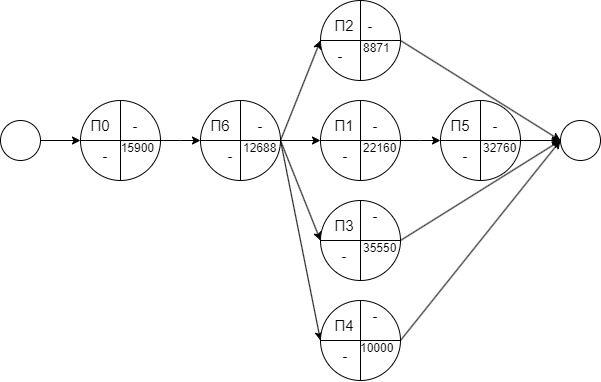

The diagram above was exported from draw.io. Its source (the exported page's mxGraphModel, read from the mxfile embedded in the PNG):
<mxGraphModel dx="796" dy="451" grid="1" gridSize="10" guides="1" tooltips="1" connect="1" arrows="1" fold="1" page="1" pageScale="1" pageWidth="827" pageHeight="1169" math="0" shadow="0">
  <root>
    <mxCell id="0" />
    <mxCell id="1" parent="0" />
    <mxCell id="ns7Fa8jgBTWlXkQTGYJo-163" style="edgeStyle=orthogonalEdgeStyle;rounded=0;orthogonalLoop=1;jettySize=auto;html=1;exitX=1;exitY=0.5;exitDx=0;exitDy=0;entryX=0;entryY=0.5;entryDx=0;entryDy=0;" edge="1" parent="1" source="ns7Fa8jgBTWlXkQTGYJo-164" target="ns7Fa8jgBTWlXkQTGYJo-166">
      <mxGeometry relative="1" as="geometry" />
    </mxCell>
    <mxCell id="ns7Fa8jgBTWlXkQTGYJo-164" value="" style="ellipse;whiteSpace=wrap;html=1;aspect=fixed;" vertex="1" parent="1">
      <mxGeometry x="370" y="510" width="40" height="40" as="geometry" />
    </mxCell>
    <mxCell id="ns7Fa8jgBTWlXkQTGYJo-165" style="edgeStyle=orthogonalEdgeStyle;rounded=0;orthogonalLoop=1;jettySize=auto;html=1;exitX=1;exitY=0.5;exitDx=0;exitDy=0;" edge="1" parent="1" source="ns7Fa8jgBTWlXkQTGYJo-166">
      <mxGeometry relative="1" as="geometry">
        <mxPoint x="570" y="530" as="targetPoint" />
      </mxGeometry>
    </mxCell>
    <mxCell id="ns7Fa8jgBTWlXkQTGYJo-166" value="" style="ellipse;whiteSpace=wrap;html=1;aspect=fixed;" vertex="1" parent="1">
      <mxGeometry x="450" y="490" width="80" height="80" as="geometry" />
    </mxCell>
    <mxCell id="ns7Fa8jgBTWlXkQTGYJo-167" value="" style="ellipse;whiteSpace=wrap;html=1;aspect=fixed;" vertex="1" parent="1">
      <mxGeometry x="930" y="510" width="40" height="40" as="geometry" />
    </mxCell>
    <mxCell id="ns7Fa8jgBTWlXkQTGYJo-168" value="" style="endArrow=none;html=1;rounded=0;exitX=0;exitY=0.5;exitDx=0;exitDy=0;entryX=1;entryY=0.5;entryDx=0;entryDy=0;" edge="1" parent="1" source="ns7Fa8jgBTWlXkQTGYJo-166" target="ns7Fa8jgBTWlXkQTGYJo-166">
      <mxGeometry width="50" height="50" relative="1" as="geometry">
        <mxPoint x="410" y="650" as="sourcePoint" />
        <mxPoint x="460" y="600" as="targetPoint" />
      </mxGeometry>
    </mxCell>
    <mxCell id="ns7Fa8jgBTWlXkQTGYJo-169" value="" style="endArrow=none;html=1;rounded=0;entryX=0.5;entryY=0;entryDx=0;entryDy=0;exitX=0.5;exitY=1;exitDx=0;exitDy=0;" edge="1" parent="1" source="ns7Fa8jgBTWlXkQTGYJo-166" target="ns7Fa8jgBTWlXkQTGYJo-166">
      <mxGeometry width="50" height="50" relative="1" as="geometry">
        <mxPoint x="450" y="660" as="sourcePoint" />
        <mxPoint x="500" y="610" as="targetPoint" />
      </mxGeometry>
    </mxCell>
    <mxCell id="ns7Fa8jgBTWlXkQTGYJo-170" style="edgeStyle=orthogonalEdgeStyle;rounded=0;orthogonalLoop=1;jettySize=auto;html=1;exitX=1;exitY=0.5;exitDx=0;exitDy=0;entryX=0;entryY=0.5;entryDx=0;entryDy=0;" edge="1" parent="1" source="ns7Fa8jgBTWlXkQTGYJo-174" target="ns7Fa8jgBTWlXkQTGYJo-178">
      <mxGeometry relative="1" as="geometry" />
    </mxCell>
    <mxCell id="ns7Fa8jgBTWlXkQTGYJo-171" style="rounded=0;orthogonalLoop=1;jettySize=auto;html=1;exitX=1;exitY=0.5;exitDx=0;exitDy=0;" edge="1" parent="1" source="ns7Fa8jgBTWlXkQTGYJo-174">
      <mxGeometry relative="1" as="geometry">
        <mxPoint x="690" y="430" as="targetPoint" />
      </mxGeometry>
    </mxCell>
    <mxCell id="ns7Fa8jgBTWlXkQTGYJo-172" style="rounded=0;orthogonalLoop=1;jettySize=auto;html=1;exitX=1;exitY=0.5;exitDx=0;exitDy=0;entryX=0;entryY=0.5;entryDx=0;entryDy=0;" edge="1" parent="1" source="ns7Fa8jgBTWlXkQTGYJo-174" target="ns7Fa8jgBTWlXkQTGYJo-188">
      <mxGeometry relative="1" as="geometry" />
    </mxCell>
    <mxCell id="ns7Fa8jgBTWlXkQTGYJo-173" style="rounded=0;orthogonalLoop=1;jettySize=auto;html=1;exitX=1;exitY=0.5;exitDx=0;exitDy=0;entryX=0;entryY=0.5;entryDx=0;entryDy=0;" edge="1" parent="1" source="ns7Fa8jgBTWlXkQTGYJo-174" target="ns7Fa8jgBTWlXkQTGYJo-191">
      <mxGeometry relative="1" as="geometry" />
    </mxCell>
    <mxCell id="ns7Fa8jgBTWlXkQTGYJo-174" value="" style="ellipse;whiteSpace=wrap;html=1;aspect=fixed;" vertex="1" parent="1">
      <mxGeometry x="570" y="490" width="80" height="80" as="geometry" />
    </mxCell>
    <mxCell id="ns7Fa8jgBTWlXkQTGYJo-175" value="" style="endArrow=none;html=1;rounded=0;exitX=0;exitY=0.5;exitDx=0;exitDy=0;entryX=1;entryY=0.5;entryDx=0;entryDy=0;" edge="1" parent="1" source="ns7Fa8jgBTWlXkQTGYJo-174" target="ns7Fa8jgBTWlXkQTGYJo-174">
      <mxGeometry width="50" height="50" relative="1" as="geometry">
        <mxPoint x="530" y="650" as="sourcePoint" />
        <mxPoint x="580" y="600" as="targetPoint" />
      </mxGeometry>
    </mxCell>
    <mxCell id="ns7Fa8jgBTWlXkQTGYJo-176" value="" style="endArrow=none;html=1;rounded=0;entryX=0.5;entryY=0;entryDx=0;entryDy=0;exitX=0.5;exitY=1;exitDx=0;exitDy=0;" edge="1" parent="1" source="ns7Fa8jgBTWlXkQTGYJo-174" target="ns7Fa8jgBTWlXkQTGYJo-174">
      <mxGeometry width="50" height="50" relative="1" as="geometry">
        <mxPoint x="570" y="660" as="sourcePoint" />
        <mxPoint x="620" y="610" as="targetPoint" />
      </mxGeometry>
    </mxCell>
    <mxCell id="ns7Fa8jgBTWlXkQTGYJo-177" style="edgeStyle=orthogonalEdgeStyle;rounded=0;orthogonalLoop=1;jettySize=auto;html=1;exitX=1;exitY=0.5;exitDx=0;exitDy=0;" edge="1" parent="1" source="ns7Fa8jgBTWlXkQTGYJo-178">
      <mxGeometry relative="1" as="geometry">
        <mxPoint x="810" y="530" as="targetPoint" />
      </mxGeometry>
    </mxCell>
    <mxCell id="ns7Fa8jgBTWlXkQTGYJo-178" value="" style="ellipse;whiteSpace=wrap;html=1;aspect=fixed;" vertex="1" parent="1">
      <mxGeometry x="690" y="490" width="80" height="80" as="geometry" />
    </mxCell>
    <mxCell id="ns7Fa8jgBTWlXkQTGYJo-179" value="" style="endArrow=none;html=1;rounded=0;exitX=0;exitY=0.5;exitDx=0;exitDy=0;entryX=1;entryY=0.5;entryDx=0;entryDy=0;" edge="1" parent="1" source="ns7Fa8jgBTWlXkQTGYJo-178" target="ns7Fa8jgBTWlXkQTGYJo-178">
      <mxGeometry width="50" height="50" relative="1" as="geometry">
        <mxPoint x="650" y="650" as="sourcePoint" />
        <mxPoint x="700" y="600" as="targetPoint" />
      </mxGeometry>
    </mxCell>
    <mxCell id="ns7Fa8jgBTWlXkQTGYJo-180" value="" style="endArrow=none;html=1;rounded=0;entryX=0.5;entryY=0;entryDx=0;entryDy=0;exitX=0.5;exitY=1;exitDx=0;exitDy=0;" edge="1" parent="1" source="ns7Fa8jgBTWlXkQTGYJo-178" target="ns7Fa8jgBTWlXkQTGYJo-178">
      <mxGeometry width="50" height="50" relative="1" as="geometry">
        <mxPoint x="690" y="660" as="sourcePoint" />
        <mxPoint x="740" y="610" as="targetPoint" />
      </mxGeometry>
    </mxCell>
    <mxCell id="ns7Fa8jgBTWlXkQTGYJo-181" style="edgeStyle=orthogonalEdgeStyle;rounded=0;orthogonalLoop=1;jettySize=auto;html=1;exitX=1;exitY=0.5;exitDx=0;exitDy=0;entryX=0;entryY=0.5;entryDx=0;entryDy=0;" edge="1" parent="1" source="ns7Fa8jgBTWlXkQTGYJo-182" target="ns7Fa8jgBTWlXkQTGYJo-167">
      <mxGeometry relative="1" as="geometry" />
    </mxCell>
    <mxCell id="ns7Fa8jgBTWlXkQTGYJo-182" value="" style="ellipse;whiteSpace=wrap;html=1;aspect=fixed;" vertex="1" parent="1">
      <mxGeometry x="810" y="490" width="80" height="80" as="geometry" />
    </mxCell>
    <mxCell id="ns7Fa8jgBTWlXkQTGYJo-183" value="" style="endArrow=none;html=1;rounded=0;exitX=0;exitY=0.5;exitDx=0;exitDy=0;entryX=1;entryY=0.5;entryDx=0;entryDy=0;" edge="1" parent="1" source="ns7Fa8jgBTWlXkQTGYJo-182" target="ns7Fa8jgBTWlXkQTGYJo-182">
      <mxGeometry width="50" height="50" relative="1" as="geometry">
        <mxPoint x="770" y="650" as="sourcePoint" />
        <mxPoint x="820" y="600" as="targetPoint" />
      </mxGeometry>
    </mxCell>
    <mxCell id="ns7Fa8jgBTWlXkQTGYJo-184" value="" style="endArrow=none;html=1;rounded=0;entryX=0.5;entryY=0;entryDx=0;entryDy=0;exitX=0.5;exitY=1;exitDx=0;exitDy=0;" edge="1" parent="1" source="ns7Fa8jgBTWlXkQTGYJo-182" target="ns7Fa8jgBTWlXkQTGYJo-182">
      <mxGeometry width="50" height="50" relative="1" as="geometry">
        <mxPoint x="810" y="660" as="sourcePoint" />
        <mxPoint x="860" y="610" as="targetPoint" />
      </mxGeometry>
    </mxCell>
    <mxCell id="ns7Fa8jgBTWlXkQTGYJo-223" style="rounded=0;orthogonalLoop=1;jettySize=auto;html=1;exitX=1;exitY=0.5;exitDx=0;exitDy=0;entryX=0;entryY=0.5;entryDx=0;entryDy=0;" edge="1" parent="1" source="ns7Fa8jgBTWlXkQTGYJo-185" target="ns7Fa8jgBTWlXkQTGYJo-167">
      <mxGeometry relative="1" as="geometry" />
    </mxCell>
    <mxCell id="ns7Fa8jgBTWlXkQTGYJo-185" value="" style="ellipse;whiteSpace=wrap;html=1;aspect=fixed;" vertex="1" parent="1">
      <mxGeometry x="690" y="390" width="80" height="80" as="geometry" />
    </mxCell>
    <mxCell id="ns7Fa8jgBTWlXkQTGYJo-186" value="" style="endArrow=none;html=1;rounded=0;exitX=0;exitY=0.5;exitDx=0;exitDy=0;entryX=1;entryY=0.5;entryDx=0;entryDy=0;" edge="1" parent="1" source="ns7Fa8jgBTWlXkQTGYJo-185" target="ns7Fa8jgBTWlXkQTGYJo-185">
      <mxGeometry width="50" height="50" relative="1" as="geometry">
        <mxPoint x="650" y="550" as="sourcePoint" />
        <mxPoint x="700" y="500" as="targetPoint" />
      </mxGeometry>
    </mxCell>
    <mxCell id="ns7Fa8jgBTWlXkQTGYJo-187" value="" style="endArrow=none;html=1;rounded=0;entryX=0.5;entryY=0;entryDx=0;entryDy=0;exitX=0.5;exitY=1;exitDx=0;exitDy=0;" edge="1" parent="1" source="ns7Fa8jgBTWlXkQTGYJo-185" target="ns7Fa8jgBTWlXkQTGYJo-185">
      <mxGeometry width="50" height="50" relative="1" as="geometry">
        <mxPoint x="690" y="560" as="sourcePoint" />
        <mxPoint x="740" y="510" as="targetPoint" />
      </mxGeometry>
    </mxCell>
    <mxCell id="ns7Fa8jgBTWlXkQTGYJo-225" style="rounded=0;orthogonalLoop=1;jettySize=auto;html=1;exitX=1;exitY=0.5;exitDx=0;exitDy=0;entryX=0;entryY=0.5;entryDx=0;entryDy=0;" edge="1" parent="1" source="ns7Fa8jgBTWlXkQTGYJo-188" target="ns7Fa8jgBTWlXkQTGYJo-167">
      <mxGeometry relative="1" as="geometry" />
    </mxCell>
    <mxCell id="ns7Fa8jgBTWlXkQTGYJo-188" value="" style="ellipse;whiteSpace=wrap;html=1;aspect=fixed;" vertex="1" parent="1">
      <mxGeometry x="690" y="590" width="80" height="80" as="geometry" />
    </mxCell>
    <mxCell id="ns7Fa8jgBTWlXkQTGYJo-189" value="" style="endArrow=none;html=1;rounded=0;exitX=0;exitY=0.5;exitDx=0;exitDy=0;entryX=1;entryY=0.5;entryDx=0;entryDy=0;" edge="1" parent="1" source="ns7Fa8jgBTWlXkQTGYJo-188" target="ns7Fa8jgBTWlXkQTGYJo-188">
      <mxGeometry width="50" height="50" relative="1" as="geometry">
        <mxPoint x="650" y="750" as="sourcePoint" />
        <mxPoint x="700" y="700" as="targetPoint" />
      </mxGeometry>
    </mxCell>
    <mxCell id="ns7Fa8jgBTWlXkQTGYJo-190" value="" style="endArrow=none;html=1;rounded=0;entryX=0.5;entryY=0;entryDx=0;entryDy=0;exitX=0.5;exitY=1;exitDx=0;exitDy=0;" edge="1" parent="1" source="ns7Fa8jgBTWlXkQTGYJo-188" target="ns7Fa8jgBTWlXkQTGYJo-188">
      <mxGeometry width="50" height="50" relative="1" as="geometry">
        <mxPoint x="690" y="760" as="sourcePoint" />
        <mxPoint x="740" y="710" as="targetPoint" />
      </mxGeometry>
    </mxCell>
    <mxCell id="ns7Fa8jgBTWlXkQTGYJo-224" style="rounded=0;orthogonalLoop=1;jettySize=auto;html=1;exitX=1;exitY=0.5;exitDx=0;exitDy=0;entryX=0;entryY=0.5;entryDx=0;entryDy=0;" edge="1" parent="1" source="ns7Fa8jgBTWlXkQTGYJo-191" target="ns7Fa8jgBTWlXkQTGYJo-167">
      <mxGeometry relative="1" as="geometry" />
    </mxCell>
    <mxCell id="ns7Fa8jgBTWlXkQTGYJo-191" value="" style="ellipse;whiteSpace=wrap;html=1;aspect=fixed;" vertex="1" parent="1">
      <mxGeometry x="690" y="690" width="80" height="80" as="geometry" />
    </mxCell>
    <mxCell id="ns7Fa8jgBTWlXkQTGYJo-192" value="" style="endArrow=none;html=1;rounded=0;exitX=0;exitY=0.5;exitDx=0;exitDy=0;entryX=1;entryY=0.5;entryDx=0;entryDy=0;" edge="1" parent="1" source="ns7Fa8jgBTWlXkQTGYJo-191" target="ns7Fa8jgBTWlXkQTGYJo-191">
      <mxGeometry width="50" height="50" relative="1" as="geometry">
        <mxPoint x="650" y="850" as="sourcePoint" />
        <mxPoint x="700" y="800" as="targetPoint" />
      </mxGeometry>
    </mxCell>
    <mxCell id="ns7Fa8jgBTWlXkQTGYJo-193" value="" style="endArrow=none;html=1;rounded=0;entryX=0.5;entryY=0;entryDx=0;entryDy=0;exitX=0.5;exitY=1;exitDx=0;exitDy=0;" edge="1" parent="1" source="ns7Fa8jgBTWlXkQTGYJo-191" target="ns7Fa8jgBTWlXkQTGYJo-191">
      <mxGeometry width="50" height="50" relative="1" as="geometry">
        <mxPoint x="690" y="860" as="sourcePoint" />
        <mxPoint x="740" y="810" as="targetPoint" />
      </mxGeometry>
    </mxCell>
    <mxCell id="ns7Fa8jgBTWlXkQTGYJo-194" value="&lt;font style=&quot;font-size: 15px;&quot;&gt;П0&lt;/font&gt;" style="text;html=1;align=center;verticalAlign=middle;whiteSpace=wrap;rounded=0;" vertex="1" parent="1">
      <mxGeometry x="440" y="500" width="60" height="30" as="geometry" />
    </mxCell>
    <mxCell id="ns7Fa8jgBTWlXkQTGYJo-195" value="&lt;font style=&quot;font-size: 15px;&quot;&gt;П6&lt;/font&gt;" style="text;html=1;align=center;verticalAlign=middle;whiteSpace=wrap;rounded=0;" vertex="1" parent="1">
      <mxGeometry x="560" y="500" width="60" height="30" as="geometry" />
    </mxCell>
    <mxCell id="ns7Fa8jgBTWlXkQTGYJo-196" value="&lt;font style=&quot;font-size: 15px;&quot;&gt;П1&lt;/font&gt;" style="text;html=1;align=center;verticalAlign=middle;whiteSpace=wrap;rounded=0;" vertex="1" parent="1">
      <mxGeometry x="684" y="500" width="60" height="30" as="geometry" />
    </mxCell>
    <mxCell id="ns7Fa8jgBTWlXkQTGYJo-197" value="&lt;font style=&quot;font-size: 15px;&quot;&gt;П5&lt;/font&gt;" style="text;html=1;align=center;verticalAlign=middle;whiteSpace=wrap;rounded=0;" vertex="1" parent="1">
      <mxGeometry x="800" y="500" width="60" height="30" as="geometry" />
    </mxCell>
    <mxCell id="ns7Fa8jgBTWlXkQTGYJo-198" value="&lt;font style=&quot;font-size: 15px;&quot;&gt;П2&lt;/font&gt;" style="text;html=1;align=center;verticalAlign=middle;whiteSpace=wrap;rounded=0;" vertex="1" parent="1">
      <mxGeometry x="684" y="400" width="60" height="30" as="geometry" />
    </mxCell>
    <mxCell id="ns7Fa8jgBTWlXkQTGYJo-199" value="&lt;font style=&quot;font-size: 15px;&quot;&gt;П3&lt;/font&gt;" style="text;html=1;align=center;verticalAlign=middle;whiteSpace=wrap;rounded=0;" vertex="1" parent="1">
      <mxGeometry x="684" y="600" width="60" height="30" as="geometry" />
    </mxCell>
    <mxCell id="ns7Fa8jgBTWlXkQTGYJo-200" value="&lt;font style=&quot;font-size: 15px;&quot;&gt;П4&lt;/font&gt;" style="text;html=1;align=center;verticalAlign=middle;whiteSpace=wrap;rounded=0;" vertex="1" parent="1">
      <mxGeometry x="684" y="700" width="60" height="30" as="geometry" />
    </mxCell>
    <mxCell id="ns7Fa8jgBTWlXkQTGYJo-201" value="&lt;span style=&quot;font-size: 15px;&quot;&gt;-&lt;/span&gt;" style="text;html=1;align=center;verticalAlign=middle;whiteSpace=wrap;rounded=0;" vertex="1" parent="1">
      <mxGeometry x="475" y="500" width="60" height="30" as="geometry" />
    </mxCell>
    <mxCell id="ns7Fa8jgBTWlXkQTGYJo-202" value="&lt;font style=&quot;font-size: 15px;&quot;&gt;-&lt;/font&gt;" style="text;html=1;align=center;verticalAlign=middle;whiteSpace=wrap;rounded=0;" vertex="1" parent="1">
      <mxGeometry x="445" y="530" width="60" height="30" as="geometry" />
    </mxCell>
    <mxCell id="ns7Fa8jgBTWlXkQTGYJo-203" value="&lt;span style=&quot;font-size: 15px;&quot;&gt;-&lt;/span&gt;" style="text;html=1;align=center;verticalAlign=middle;whiteSpace=wrap;rounded=0;" vertex="1" parent="1">
      <mxGeometry x="600" y="500" width="60" height="30" as="geometry" />
    </mxCell>
    <mxCell id="ns7Fa8jgBTWlXkQTGYJo-204" value="&lt;font style=&quot;font-size: 15px;&quot;&gt;-&lt;/font&gt;" style="text;html=1;align=center;verticalAlign=middle;whiteSpace=wrap;rounded=0;" vertex="1" parent="1">
      <mxGeometry x="570" y="530" width="60" height="30" as="geometry" />
    </mxCell>
    <mxCell id="ns7Fa8jgBTWlXkQTGYJo-205" value="&lt;span style=&quot;font-size: 15px;&quot;&gt;-&lt;/span&gt;" style="text;html=1;align=center;verticalAlign=middle;whiteSpace=wrap;rounded=0;" vertex="1" parent="1">
      <mxGeometry x="715" y="500" width="60" height="30" as="geometry" />
    </mxCell>
    <mxCell id="ns7Fa8jgBTWlXkQTGYJo-206" value="&lt;font style=&quot;font-size: 15px;&quot;&gt;-&lt;/font&gt;" style="text;html=1;align=center;verticalAlign=middle;whiteSpace=wrap;rounded=0;" vertex="1" parent="1">
      <mxGeometry x="685" y="530" width="60" height="30" as="geometry" />
    </mxCell>
    <mxCell id="ns7Fa8jgBTWlXkQTGYJo-207" value="&lt;span style=&quot;font-size: 15px;&quot;&gt;-&lt;/span&gt;" style="text;html=1;align=center;verticalAlign=middle;whiteSpace=wrap;rounded=0;" vertex="1" parent="1">
      <mxGeometry x="715" y="590" width="60" height="30" as="geometry" />
    </mxCell>
    <mxCell id="ns7Fa8jgBTWlXkQTGYJo-208" value="&lt;font style=&quot;font-size: 15px;&quot;&gt;-&lt;/font&gt;" style="text;html=1;align=center;verticalAlign=middle;whiteSpace=wrap;rounded=0;" vertex="1" parent="1">
      <mxGeometry x="684" y="630" width="60" height="30" as="geometry" />
    </mxCell>
    <mxCell id="ns7Fa8jgBTWlXkQTGYJo-209" value="&lt;span style=&quot;font-size: 15px;&quot;&gt;-&lt;/span&gt;" style="text;html=1;align=center;verticalAlign=middle;whiteSpace=wrap;rounded=0;" vertex="1" parent="1">
      <mxGeometry x="715" y="690" width="60" height="30" as="geometry" />
    </mxCell>
    <mxCell id="ns7Fa8jgBTWlXkQTGYJo-210" value="&lt;font style=&quot;font-size: 15px;&quot;&gt;-&lt;/font&gt;" style="text;html=1;align=center;verticalAlign=middle;whiteSpace=wrap;rounded=0;" vertex="1" parent="1">
      <mxGeometry x="685" y="730" width="60" height="30" as="geometry" />
    </mxCell>
    <mxCell id="ns7Fa8jgBTWlXkQTGYJo-211" value="&lt;span style=&quot;font-size: 15px;&quot;&gt;-&lt;/span&gt;" style="text;html=1;align=center;verticalAlign=middle;whiteSpace=wrap;rounded=0;" vertex="1" parent="1">
      <mxGeometry x="710" y="400" width="60" height="30" as="geometry" />
    </mxCell>
    <mxCell id="ns7Fa8jgBTWlXkQTGYJo-212" value="&lt;font style=&quot;font-size: 15px;&quot;&gt;-&lt;/font&gt;" style="text;html=1;align=center;verticalAlign=middle;whiteSpace=wrap;rounded=0;" vertex="1" parent="1">
      <mxGeometry x="680" y="430" width="60" height="30" as="geometry" />
    </mxCell>
    <mxCell id="ns7Fa8jgBTWlXkQTGYJo-213" value="&lt;span style=&quot;font-size: 15px;&quot;&gt;-&lt;/span&gt;" style="text;html=1;align=center;verticalAlign=middle;whiteSpace=wrap;rounded=0;" vertex="1" parent="1">
      <mxGeometry x="835" y="500" width="60" height="30" as="geometry" />
    </mxCell>
    <mxCell id="ns7Fa8jgBTWlXkQTGYJo-214" value="&lt;font style=&quot;font-size: 15px;&quot;&gt;-&lt;/font&gt;" style="text;html=1;align=center;verticalAlign=middle;whiteSpace=wrap;rounded=0;" vertex="1" parent="1">
      <mxGeometry x="805" y="530" width="60" height="30" as="geometry" />
    </mxCell>
    <mxCell id="ns7Fa8jgBTWlXkQTGYJo-215" value="&lt;div data-ccp-timestamp=&quot;1717153321382&quot;&gt;&lt;table width=&quot;68&quot; style=&quot;border-collapse:collapse;width:51pt&quot;&gt;&lt;colgroup&gt;&lt;col width=&quot;68&quot; style=&quot;width:51pt&quot;&gt;&lt;/colgroup&gt;&lt;tbody&gt;&lt;tr height=&quot;20&quot; style=&quot;height:15.0pt&quot;&gt;&lt;td width=&quot;68&quot; height=&quot;20&quot; class=&quot;xl105&quot; align=&quot;right&quot; style=&quot;width:51pt;height:15.0pt&quot;&gt;15900&lt;/td&gt;&lt;/tr&gt;&lt;/tbody&gt;&lt;/table&gt;&lt;/div&gt;" style="text;whiteSpace=wrap;html=1;" vertex="1" parent="1">
      <mxGeometry x="455" y="520" width="70" height="30" as="geometry" />
    </mxCell>
    <mxCell id="ns7Fa8jgBTWlXkQTGYJo-216" value="&lt;div data-ccp-timestamp=&quot;1717153367152&quot;&gt;&lt;table width=&quot;68&quot; style=&quot;border-collapse:collapse;width:51pt&quot;&gt;&lt;colgroup&gt;&lt;col width=&quot;68&quot; style=&quot;width:51pt&quot;&gt;&lt;/colgroup&gt;&lt;tbody&gt;&lt;tr height=&quot;20&quot; style=&quot;height:15.0pt&quot;&gt;&lt;td width=&quot;68&quot; height=&quot;20&quot; class=&quot;xl99&quot; style=&quot;width:51pt;height:15.0pt&quot;&gt;12688&lt;/td&gt;&lt;/tr&gt;&lt;/tbody&gt;&lt;/table&gt;&lt;/div&gt;" style="text;whiteSpace=wrap;html=1;" vertex="1" parent="1">
      <mxGeometry x="610" y="520" width="100" height="50" as="geometry" />
    </mxCell>
    <mxCell id="ns7Fa8jgBTWlXkQTGYJo-217" value="&lt;div data-ccp-timestamp=&quot;1717153415679&quot;&gt;&lt;table width=&quot;68&quot; style=&quot;border-collapse:collapse;width:51pt&quot;&gt;&lt;colgroup&gt;&lt;col width=&quot;68&quot; style=&quot;width:51pt&quot;&gt;&lt;/colgroup&gt;&lt;tbody&gt;&lt;tr height=&quot;20&quot; style=&quot;height:15.0pt&quot;&gt;&lt;td width=&quot;68&quot; height=&quot;20&quot; class=&quot;xl99&quot; style=&quot;width:51pt;height:15.0pt&quot;&gt;8871&lt;/td&gt;&lt;/tr&gt;&lt;/tbody&gt;&lt;/table&gt;&lt;/div&gt;" style="text;whiteSpace=wrap;html=1;" vertex="1" parent="1">
      <mxGeometry x="730" y="420" width="100" height="50" as="geometry" />
    </mxCell>
    <mxCell id="ns7Fa8jgBTWlXkQTGYJo-218" value="&lt;div data-ccp-timestamp=&quot;1717153427691&quot;&gt;&lt;table width=&quot;68&quot; style=&quot;border-collapse:collapse;width:51pt&quot;&gt;&lt;colgroup&gt;&lt;col width=&quot;68&quot; style=&quot;width:51pt&quot;&gt;&lt;/colgroup&gt;&lt;tbody&gt;&lt;tr height=&quot;20&quot; style=&quot;height:15.0pt&quot;&gt;&lt;td width=&quot;68&quot; height=&quot;20&quot; class=&quot;xl99&quot; style=&quot;width:51pt;height:15.0pt&quot;&gt;10000&lt;/td&gt;&lt;/tr&gt;&lt;/tbody&gt;&lt;/table&gt;&lt;/div&gt;" style="text;whiteSpace=wrap;html=1;" vertex="1" parent="1">
      <mxGeometry x="727" y="720" width="100" height="50" as="geometry" />
    </mxCell>
    <mxCell id="ns7Fa8jgBTWlXkQTGYJo-219" value="&lt;div data-ccp-timestamp=&quot;1717153437518&quot;&gt;&lt;table width=&quot;68&quot; style=&quot;border-collapse:collapse;width:51pt&quot;&gt;&lt;colgroup&gt;&lt;col width=&quot;68&quot; style=&quot;width:51pt&quot;&gt;&lt;/colgroup&gt;&lt;tbody&gt;&lt;tr height=&quot;20&quot; style=&quot;height:15.0pt&quot;&gt;&lt;td width=&quot;68&quot; height=&quot;20&quot; class=&quot;xl99&quot; style=&quot;width:51pt;height:15.0pt&quot;&gt;35550&lt;/td&gt;&lt;/tr&gt;&lt;/tbody&gt;&lt;/table&gt;&lt;/div&gt;" style="text;whiteSpace=wrap;html=1;" vertex="1" parent="1">
      <mxGeometry x="730" y="620" width="100" height="50" as="geometry" />
    </mxCell>
    <mxCell id="ns7Fa8jgBTWlXkQTGYJo-220" value="&lt;div data-ccp-timestamp=&quot;1717153446467&quot;&gt;&lt;table width=&quot;68&quot; style=&quot;border-collapse:collapse;width:51pt&quot;&gt;&lt;colgroup&gt;&lt;col width=&quot;68&quot; style=&quot;width:51pt&quot;&gt;&lt;/colgroup&gt;&lt;tbody&gt;&lt;tr height=&quot;20&quot; style=&quot;height:15.0pt&quot;&gt;&lt;td width=&quot;68&quot; height=&quot;20&quot; class=&quot;xl100&quot; style=&quot;width:51pt;height:15.0pt&quot;&gt;22160&lt;/td&gt;&lt;/tr&gt;&lt;/tbody&gt;&lt;/table&gt;&lt;/div&gt;" style="text;whiteSpace=wrap;html=1;" vertex="1" parent="1">
      <mxGeometry x="730" y="520" width="100" height="50" as="geometry" />
    </mxCell>
    <mxCell id="ns7Fa8jgBTWlXkQTGYJo-221" value="&lt;div data-ccp-timestamp=&quot;1717153452768&quot;&gt;&lt;table width=&quot;68&quot; style=&quot;border-collapse:collapse;width:51pt&quot;&gt;&lt;colgroup&gt;&lt;col width=&quot;68&quot; style=&quot;width:51pt&quot;&gt;&lt;/colgroup&gt;&lt;tbody&gt;&lt;tr height=&quot;20&quot; style=&quot;height:15.0pt&quot;&gt;&lt;td width=&quot;68&quot; height=&quot;20&quot; class=&quot;xl99&quot; style=&quot;width:51pt;height:15.0pt&quot;&gt;32760&lt;/td&gt;&lt;/tr&gt;&lt;/tbody&gt;&lt;/table&gt;&lt;/div&gt;" style="text;whiteSpace=wrap;html=1;" vertex="1" parent="1">
      <mxGeometry x="850" y="520" width="100" height="50" as="geometry" />
    </mxCell>
  </root>
</mxGraphModel>